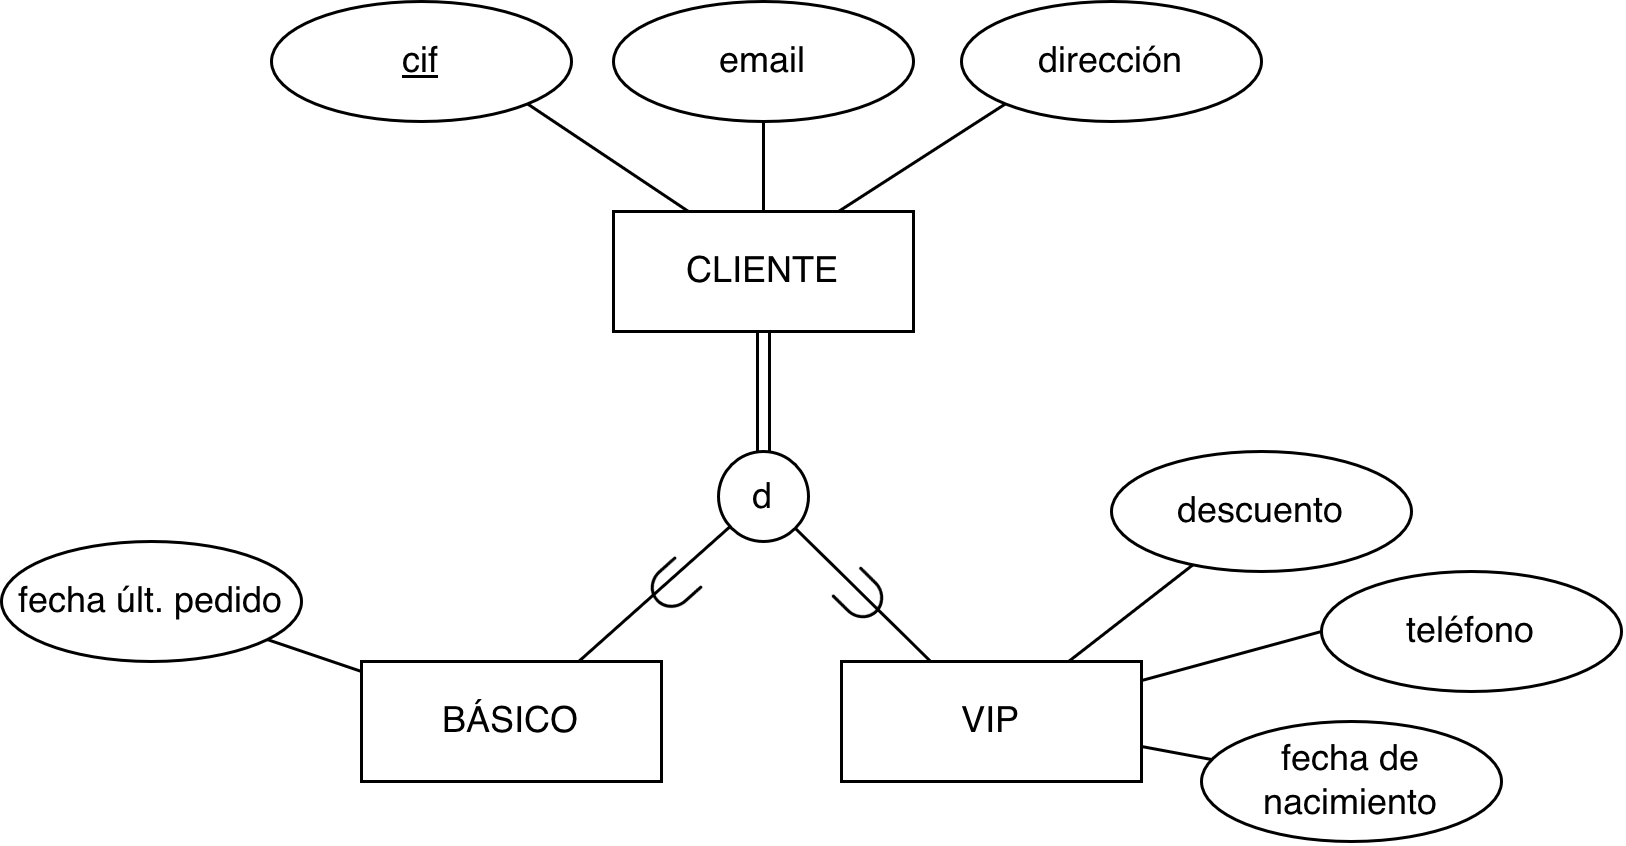

The diagram above was exported from draw.io. Its source (the exported page's mxGraphModel, read from the mxfile embedded in the PNG):
<mxGraphModel dx="992" dy="600" grid="1" gridSize="10" guides="1" tooltips="1" connect="1" arrows="1" fold="1" page="1" pageScale="1" pageWidth="827" pageHeight="1169" math="1" shadow="0">
  <root>
    <mxCell id="0" />
    <mxCell id="1" parent="0" />
    <mxCell id="2" edge="1" parent="1" source="19" style="rounded=0;orthogonalLoop=1;jettySize=auto;html=1;endArrow=none;endFill=0;" target="11">
      <mxGeometry relative="1" as="geometry" />
    </mxCell>
    <mxCell id="3" connectable="0" parent="2" style="edgeLabel;html=1;align=center;verticalAlign=middle;resizable=0;points=[];labelBackgroundColor=none;fontSize=20;fontStyle=1;labelAutoRotate=1;" value="$$\subset$$" vertex="1">
      <mxGeometry relative="1" x="-0.0281" y="4" as="geometry">
        <mxPoint x="2" y="-4" as="offset" />
      </mxGeometry>
    </mxCell>
    <mxCell id="4" parent="1" style="whiteSpace=wrap;html=1;align=center;" value="CLIENTE" vertex="1">
      <mxGeometry height="40" width="100" x="354" y="120" as="geometry" />
    </mxCell>
    <mxCell id="5" edge="1" parent="1" source="6" style="rounded=0;orthogonalLoop=1;jettySize=auto;html=1;exitX=1;exitY=1;exitDx=0;exitDy=0;entryX=0.25;entryY=0;entryDx=0;entryDy=0;endArrow=none;endFill=0;" target="4">
      <mxGeometry relative="1" as="geometry" />
    </mxCell>
    <mxCell id="6" parent="1" style="ellipse;whiteSpace=wrap;html=1;align=center;fontStyle=4;" value="cif" vertex="1">
      <mxGeometry height="40" width="100" x="240" y="50" as="geometry" />
    </mxCell>
    <mxCell id="7" parent="1" style="ellipse;whiteSpace=wrap;html=1;align=center;" value="email" vertex="1">
      <mxGeometry height="40" width="100" x="354" y="50" as="geometry" />
    </mxCell>
    <mxCell id="8" edge="1" parent="1" source="7" style="rounded=0;orthogonalLoop=1;jettySize=auto;html=1;exitX=0.5;exitY=1;exitDx=0;exitDy=0;entryX=0.5;entryY=0;entryDx=0;entryDy=0;endArrow=none;endFill=0;" target="4">
      <mxGeometry relative="1" as="geometry">
        <mxPoint x="544" y="200" as="sourcePoint" />
        <mxPoint x="579" y="270" as="targetPoint" />
      </mxGeometry>
    </mxCell>
    <mxCell id="9" parent="1" style="ellipse;whiteSpace=wrap;html=1;align=center;" value="dirección" vertex="1">
      <mxGeometry height="40" width="100" x="470" y="50" as="geometry" />
    </mxCell>
    <mxCell id="10" edge="1" parent="1" source="9" style="rounded=0;orthogonalLoop=1;jettySize=auto;html=1;exitX=0;exitY=1;exitDx=0;exitDy=0;entryX=0.75;entryY=0;entryDx=0;entryDy=0;endArrow=none;endFill=0;" target="4">
      <mxGeometry relative="1" as="geometry">
        <mxPoint x="504" y="240" as="sourcePoint" />
        <mxPoint x="539" y="310" as="targetPoint" />
      </mxGeometry>
    </mxCell>
    <mxCell id="11" parent="1" style="whiteSpace=wrap;html=1;align=center;" value="BÁSICO" vertex="1">
      <mxGeometry height="40" width="100" x="270" y="270" as="geometry" />
    </mxCell>
    <mxCell id="12" parent="1" style="whiteSpace=wrap;html=1;align=center;" value="VIP" vertex="1">
      <mxGeometry height="40" width="100" x="430" y="270" as="geometry" />
    </mxCell>
    <mxCell id="13" parent="1" style="ellipse;whiteSpace=wrap;html=1;align=center;" value="fecha últ. pedido" vertex="1">
      <mxGeometry height="40" width="100" x="150" y="230" as="geometry" />
    </mxCell>
    <mxCell id="14" edge="1" parent="1" source="13" style="rounded=0;orthogonalLoop=1;jettySize=auto;html=1;endArrow=none;endFill=0;" target="11">
      <mxGeometry relative="1" as="geometry">
        <mxPoint x="350" y="160" as="sourcePoint" />
        <mxPoint x="405" y="190" as="targetPoint" />
      </mxGeometry>
    </mxCell>
    <mxCell id="15" edge="1" parent="1" source="19" style="rounded=0;orthogonalLoop=1;jettySize=auto;html=1;endArrow=none;endFill=0;" target="12">
      <mxGeometry relative="1" as="geometry">
        <mxPoint x="460" y="570" as="sourcePoint" />
        <mxPoint x="629" y="490" as="targetPoint" />
      </mxGeometry>
    </mxCell>
    <mxCell id="16" connectable="0" parent="15" style="edgeLabel;html=1;align=center;verticalAlign=middle;resizable=0;points=[];labelBackgroundColor=none;fontSize=20;fontStyle=1;labelAutoRotate=1;horizontal=0;rotation=180;" value="$$\supset$$" vertex="1">
      <mxGeometry relative="1" as="geometry">
        <mxPoint as="offset" />
      </mxGeometry>
    </mxCell>
    <mxCell id="17" edge="1" parent="1" source="18" style="rounded=0;orthogonalLoop=1;jettySize=auto;html=1;exitX=0;exitY=0.5;exitDx=0;exitDy=0;strokeColor=default;align=center;verticalAlign=middle;fontFamily=Helvetica;fontSize=11;fontColor=default;labelBackgroundColor=default;endArrow=none;endFill=0;" target="12">
      <mxGeometry relative="1" as="geometry" />
    </mxCell>
    <mxCell id="18" parent="1" style="ellipse;whiteSpace=wrap;html=1;align=center;" value="teléfono" vertex="1">
      <mxGeometry height="40" width="100" x="590" y="240" as="geometry" />
    </mxCell>
    <mxCell id="19" parent="1" style="ellipse;whiteSpace=wrap;html=1;shapeInside=1;aspect=fixed;" value="d" vertex="1">
      <mxGeometry height="30" width="30" x="389" y="200" as="geometry" />
    </mxCell>
    <mxCell id="20" edge="1" parent="1" source="4" style="rounded=0;orthogonalLoop=1;jettySize=auto;html=1;exitX=0.5;exitY=1;exitDx=0;exitDy=0;entryX=0.5;entryY=0;entryDx=0;entryDy=0;endArrow=none;endFill=0;shape=link;" target="19">
      <mxGeometry relative="1" as="geometry">
        <mxPoint x="606" y="120" as="sourcePoint" />
        <mxPoint x="550" y="156" as="targetPoint" />
      </mxGeometry>
    </mxCell>
    <mxCell id="21" parent="1" style="ellipse;whiteSpace=wrap;html=1;align=center;" value="descuento" vertex="1">
      <mxGeometry height="40" width="100" x="520" y="200" as="geometry" />
    </mxCell>
    <mxCell id="22" edge="1" parent="1" source="12" style="rounded=0;orthogonalLoop=1;jettySize=auto;html=1;endArrow=none;endFill=0;" target="21">
      <mxGeometry relative="1" as="geometry">
        <mxPoint x="696" y="180" as="sourcePoint" />
        <mxPoint x="640" y="216" as="targetPoint" />
      </mxGeometry>
    </mxCell>
    <mxCell id="23" parent="1" style="ellipse;whiteSpace=wrap;html=1;align=center;" value="fecha de nacimiento" vertex="1">
      <mxGeometry height="40" width="100" x="550" y="290" as="geometry" />
    </mxCell>
    <mxCell id="24" edge="1" parent="1" source="23" style="rounded=0;orthogonalLoop=1;jettySize=auto;html=1;endArrow=none;endFill=0;" target="12">
      <mxGeometry relative="1" as="geometry">
        <mxPoint x="516" y="90" as="sourcePoint" />
        <mxPoint x="460" y="126" as="targetPoint" />
      </mxGeometry>
    </mxCell>
  </root>
</mxGraphModel>